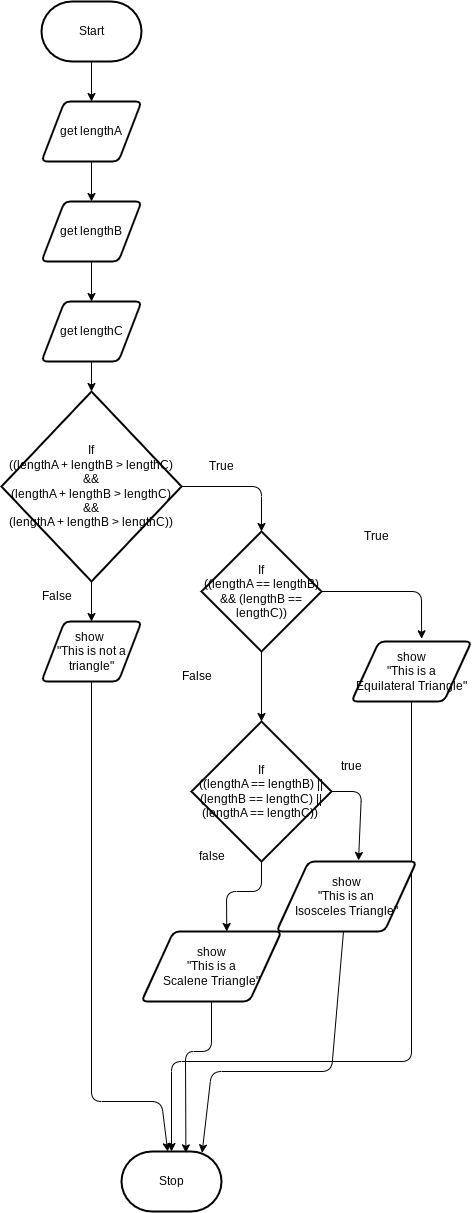

The diagram above was exported from draw.io. Its source (the exported page's mxGraphModel, read from the mxfile embedded in the PNG):
<mxGraphModel dx="1103" dy="494" grid="1" gridSize="10" guides="1" tooltips="1" connect="1" arrows="1" fold="1" page="1" pageScale="1" pageWidth="850" pageHeight="1100" math="0" shadow="0">
  <root>
    <mxCell id="0" />
    <mxCell id="1" parent="0" />
    <mxCell id="8" style="edgeStyle=none;html=1;entryX=0.5;entryY=0;entryDx=0;entryDy=0;fontSize=12;" parent="1" source="2" target="4" edge="1">
      <mxGeometry relative="1" as="geometry" />
    </mxCell>
    <mxCell id="2" value="Start" style="strokeWidth=2;html=1;shape=mxgraph.flowchart.terminator;whiteSpace=wrap;fontSize=12;" parent="1" vertex="1">
      <mxGeometry x="170" y="20" width="100" height="60" as="geometry" />
    </mxCell>
    <mxCell id="3" value="Stop" style="strokeWidth=2;html=1;shape=mxgraph.flowchart.terminator;whiteSpace=wrap;fontSize=12;" parent="1" vertex="1">
      <mxGeometry x="250" y="1170" width="100" height="60" as="geometry" />
    </mxCell>
    <mxCell id="9" style="edgeStyle=none;html=1;fontSize=12;" parent="1" source="4" target="6" edge="1">
      <mxGeometry relative="1" as="geometry" />
    </mxCell>
    <mxCell id="4" value="get lengthA" style="shape=parallelogram;html=1;strokeWidth=2;perimeter=parallelogramPerimeter;whiteSpace=wrap;rounded=1;arcSize=12;size=0.23;fontSize=12;" parent="1" vertex="1">
      <mxGeometry x="170" y="120" width="100" height="60" as="geometry" />
    </mxCell>
    <mxCell id="10" style="edgeStyle=none;html=1;fontSize=12;" parent="1" source="6" target="7" edge="1">
      <mxGeometry relative="1" as="geometry" />
    </mxCell>
    <mxCell id="6" value="get lengthB" style="shape=parallelogram;html=1;strokeWidth=2;perimeter=parallelogramPerimeter;whiteSpace=wrap;rounded=1;arcSize=12;size=0.23;fontSize=12;" parent="1" vertex="1">
      <mxGeometry x="170" y="220" width="100" height="60" as="geometry" />
    </mxCell>
    <mxCell id="12" style="edgeStyle=none;html=1;entryX=0.5;entryY=0;entryDx=0;entryDy=0;fontSize=12;" parent="1" source="7" edge="1">
      <mxGeometry relative="1" as="geometry">
        <mxPoint x="220" y="410.0000000000001" as="targetPoint" />
      </mxGeometry>
    </mxCell>
    <mxCell id="7" value="get lengthC" style="shape=parallelogram;html=1;strokeWidth=2;perimeter=parallelogramPerimeter;whiteSpace=wrap;rounded=1;arcSize=12;size=0.23;fontSize=12;" parent="1" vertex="1">
      <mxGeometry x="170" y="320" width="100" height="60" as="geometry" />
    </mxCell>
    <mxCell id="26" style="edgeStyle=none;html=1;entryX=0.5;entryY=0;entryDx=0;entryDy=0;entryPerimeter=0;fontSize=12;" parent="1" source="18" target="25" edge="1">
      <mxGeometry relative="1" as="geometry" />
    </mxCell>
    <mxCell id="49" style="edgeStyle=none;html=1;entryX=0.584;entryY=-0.045;entryDx=0;entryDy=0;entryPerimeter=0;" edge="1" parent="1" source="18" target="29">
      <mxGeometry relative="1" as="geometry">
        <Array as="points">
          <mxPoint x="550" y="610" />
        </Array>
      </mxGeometry>
    </mxCell>
    <mxCell id="18" value="If&lt;br style=&quot;font-size: 12px;&quot;&gt;((lengthA == lengthB) &amp;amp;&amp;amp; (lengthB == lengthC))" style="strokeWidth=2;html=1;shape=mxgraph.flowchart.decision;whiteSpace=wrap;fontSize=12;" parent="1" vertex="1">
      <mxGeometry x="330" y="550" width="120" height="120" as="geometry" />
    </mxCell>
    <mxCell id="20" value="True" style="text;html=1;align=center;verticalAlign=middle;resizable=0;points=[];autosize=1;strokeColor=none;fillColor=none;fontSize=12;" parent="1" vertex="1">
      <mxGeometry x="325" y="470" width="50" height="30" as="geometry" />
    </mxCell>
    <mxCell id="37" style="edgeStyle=none;html=1;exitX=0.5;exitY=1;exitDx=0;exitDy=0;fontSize=12;" parent="1" source="21" target="3" edge="1">
      <mxGeometry relative="1" as="geometry">
        <Array as="points">
          <mxPoint x="220" y="1120" />
          <mxPoint x="290" y="1120" />
        </Array>
      </mxGeometry>
    </mxCell>
    <mxCell id="21" value="show&amp;nbsp;&lt;br style=&quot;font-size: 12px;&quot;&gt;&quot;This is not a&lt;br style=&quot;font-size: 12px;&quot;&gt;triangle&quot;" style="shape=parallelogram;html=1;strokeWidth=2;perimeter=parallelogramPerimeter;whiteSpace=wrap;rounded=1;arcSize=12;size=0.23;fontSize=12;" parent="1" vertex="1">
      <mxGeometry x="170" y="640" width="100" height="60" as="geometry" />
    </mxCell>
    <mxCell id="23" value="False" style="text;html=1;align=center;verticalAlign=middle;resizable=0;points=[];autosize=1;strokeColor=none;fillColor=none;fontSize=12;" parent="1" vertex="1">
      <mxGeometry x="160" y="600" width="50" height="30" as="geometry" />
    </mxCell>
    <mxCell id="50" style="edgeStyle=none;html=1;entryX=0.586;entryY=-0.015;entryDx=0;entryDy=0;entryPerimeter=0;" edge="1" parent="1" source="25" target="33">
      <mxGeometry relative="1" as="geometry">
        <Array as="points">
          <mxPoint x="490" y="810" />
        </Array>
      </mxGeometry>
    </mxCell>
    <mxCell id="52" style="edgeStyle=none;html=1;entryX=0.609;entryY=0;entryDx=0;entryDy=0;entryPerimeter=0;" edge="1" parent="1" source="25" target="35">
      <mxGeometry relative="1" as="geometry">
        <Array as="points">
          <mxPoint x="390" y="910" />
          <mxPoint x="355" y="910" />
        </Array>
      </mxGeometry>
    </mxCell>
    <mxCell id="25" value="If&lt;br style=&quot;font-size: 12px;&quot;&gt;((lengthA == lengthB) || (lengthB == lengthC) || (lengthA == lengthC))&amp;nbsp;" style="strokeWidth=2;html=1;shape=mxgraph.flowchart.decision;whiteSpace=wrap;fontSize=12;" parent="1" vertex="1">
      <mxGeometry x="320" y="740" width="140" height="140" as="geometry" />
    </mxCell>
    <mxCell id="28" value="False" style="text;html=1;align=center;verticalAlign=middle;resizable=0;points=[];autosize=1;strokeColor=none;fillColor=none;fontSize=12;" parent="1" vertex="1">
      <mxGeometry x="300" y="680" width="50" height="30" as="geometry" />
    </mxCell>
    <mxCell id="53" style="edgeStyle=none;html=1;" edge="1" parent="1" source="29" target="3">
      <mxGeometry relative="1" as="geometry">
        <Array as="points">
          <mxPoint x="540" y="1080" />
          <mxPoint x="300" y="1080" />
        </Array>
      </mxGeometry>
    </mxCell>
    <mxCell id="29" value="show&lt;br style=&quot;font-size: 12px;&quot;&gt;&quot;This is a &lt;br style=&quot;font-size: 12px;&quot;&gt;Equilateral Triangle&quot;" style="shape=parallelogram;html=1;strokeWidth=2;perimeter=parallelogramPerimeter;whiteSpace=wrap;rounded=1;arcSize=12;size=0.23;fontSize=12;" parent="1" vertex="1">
      <mxGeometry x="480" y="660" width="120" height="60" as="geometry" />
    </mxCell>
    <mxCell id="31" value="True" style="text;html=1;align=center;verticalAlign=middle;resizable=0;points=[];autosize=1;strokeColor=none;fillColor=none;fontSize=12;" parent="1" vertex="1">
      <mxGeometry x="480" y="540" width="50" height="30" as="geometry" />
    </mxCell>
    <mxCell id="41" style="edgeStyle=none;html=1;entryX=0.806;entryY=0.023;entryDx=0;entryDy=0;entryPerimeter=0;fontSize=12;" parent="1" source="33" target="3" edge="1">
      <mxGeometry relative="1" as="geometry">
        <Array as="points">
          <mxPoint x="460" y="1090" />
          <mxPoint x="340" y="1090" />
        </Array>
      </mxGeometry>
    </mxCell>
    <mxCell id="33" value="show&lt;br style=&quot;font-size: 12px;&quot;&gt;&quot;This is an &lt;br style=&quot;font-size: 12px;&quot;&gt;Isosceles Triangle&quot;" style="shape=parallelogram;html=1;strokeWidth=2;perimeter=parallelogramPerimeter;whiteSpace=wrap;rounded=1;arcSize=12;size=0.23;fontSize=12;" parent="1" vertex="1">
      <mxGeometry x="405" y="880" width="140" height="70" as="geometry" />
    </mxCell>
    <mxCell id="54" style="edgeStyle=none;html=1;entryX=0.644;entryY=0.023;entryDx=0;entryDy=0;entryPerimeter=0;" edge="1" parent="1" source="35" target="3">
      <mxGeometry relative="1" as="geometry">
        <Array as="points">
          <mxPoint x="340" y="1070" />
          <mxPoint x="314" y="1070" />
        </Array>
      </mxGeometry>
    </mxCell>
    <mxCell id="35" value="show&lt;br style=&quot;font-size: 12px;&quot;&gt;&quot;This is a &lt;br style=&quot;font-size: 12px;&quot;&gt;Scalene Triangle&quot;" style="shape=parallelogram;html=1;strokeWidth=2;perimeter=parallelogramPerimeter;whiteSpace=wrap;rounded=1;arcSize=12;size=0.23;fontSize=12;" parent="1" vertex="1">
      <mxGeometry x="270" y="950" width="140" height="70" as="geometry" />
    </mxCell>
    <mxCell id="43" value="true" style="text;html=1;align=center;verticalAlign=middle;resizable=0;points=[];autosize=1;strokeColor=none;fillColor=none;" vertex="1" parent="1">
      <mxGeometry x="460" y="770" width="40" height="30" as="geometry" />
    </mxCell>
    <mxCell id="44" value="false" style="text;html=1;align=center;verticalAlign=middle;resizable=0;points=[];autosize=1;strokeColor=none;fillColor=none;" vertex="1" parent="1">
      <mxGeometry x="315" y="860" width="50" height="30" as="geometry" />
    </mxCell>
    <mxCell id="46" style="edgeStyle=none;html=1;exitX=1;exitY=0.5;exitDx=0;exitDy=0;exitPerimeter=0;entryX=0.5;entryY=0;entryDx=0;entryDy=0;entryPerimeter=0;" edge="1" parent="1" source="45" target="18">
      <mxGeometry relative="1" as="geometry">
        <Array as="points">
          <mxPoint x="390" y="505" />
        </Array>
      </mxGeometry>
    </mxCell>
    <mxCell id="48" style="edgeStyle=none;html=1;" edge="1" parent="1" source="45" target="21">
      <mxGeometry relative="1" as="geometry" />
    </mxCell>
    <mxCell id="45" value="If&lt;br&gt;((lengthA + lengthB &amp;gt; lengthC) &amp;amp;&amp;amp; &lt;br&gt;(lengthA + lengthB &amp;gt; lengthC) &amp;amp;&amp;amp; &lt;br&gt;(lengthA + lengthB &amp;gt; lengthC))" style="strokeWidth=2;html=1;shape=mxgraph.flowchart.decision;whiteSpace=wrap;" vertex="1" parent="1">
      <mxGeometry x="130" y="410" width="180" height="190" as="geometry" />
    </mxCell>
  </root>
</mxGraphModel>